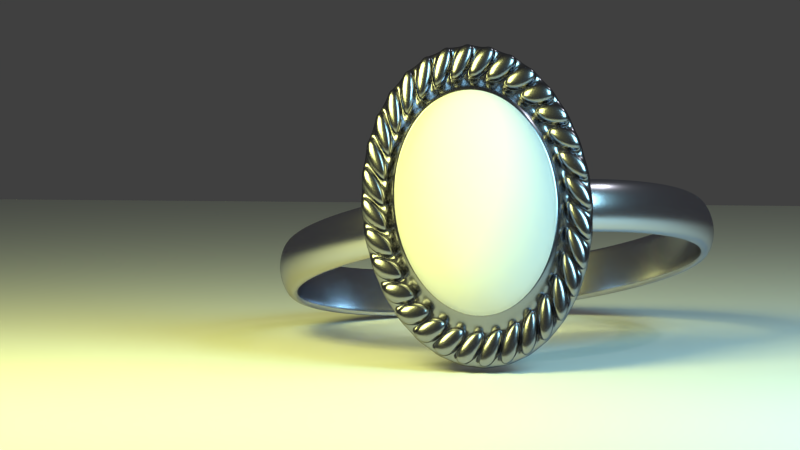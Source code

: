 # Source: ring.blend  (saved by Blender 2.72.0; exported with 4.5.12 LTS)
import bpy
from mathutils import Matrix  # noqa: F401  (used for matrix-valued properties, if any)

bpy.ops.wm.read_factory_settings(use_empty=True)
scene = bpy.context.scene
scene.name = 'Scene'

# ---- collections
col_collection_1 = bpy.data.collections.new('Collection 1'); scene.collection.children.link(col_collection_1)

# ---- materials (node trees are filled in below, after node groups)
mat_right = bpy.data.materials.new('right')
mat_right.alpha_threshold = 0.0
mat_right.roughness = 0.5
mat_left = bpy.data.materials.new('left')
mat_left.alpha_threshold = 0.0
mat_left.roughness = 0.5
mat_floor = bpy.data.materials.new('floor')
mat_floor.alpha_threshold = 0.0
mat_floor.roughness = 0.5
mat_stone = bpy.data.materials.new('stone')
mat_stone.alpha_threshold = 0.0
mat_stone.roughness = 0.5
mat_front = bpy.data.materials.new('front')
mat_front.alpha_threshold = 0.0
mat_front.roughness = 0.5
mat_back = bpy.data.materials.new('back')
mat_back.alpha_threshold = 0.0
mat_back.roughness = 0.5

# ---- material node trees
mat_right.use_nodes = True; mat_right.node_tree.nodes.clear()
_N = mat_right.node_tree.nodes; _L = mat_right.node_tree.links
n0 = _N.new('ShaderNodeOutputMaterial'); n0.name = 'Material Output'; n0.location = (300, 300)
n1 = _N.new('ShaderNodeEmission'); n1.name = 'Emission'; n1.location = (110, 300)
n1.inputs[0].default_value = (0.3498, 0.7324, 0.8, 1.0)
n1.inputs[1].default_value = 15.0
_L.new(n1.outputs[0], n0.inputs[0])
n0.is_active_output = True
mat_left.use_nodes = True; mat_left.node_tree.nodes.clear()
_N = mat_left.node_tree.nodes; _L = mat_left.node_tree.links
n0 = _N.new('ShaderNodeOutputMaterial'); n0.name = 'Material Output'; n0.location = (300, 300)
n1 = _N.new('ShaderNodeEmission'); n1.name = 'Emission'; n1.location = (110, 300)
n1.inputs[0].default_value = (0.7852, 0.8, 0.2197, 1.0)
n1.inputs[1].default_value = 20.0
_L.new(n1.outputs[0], n0.inputs[0])
n0.is_active_output = True
mat_floor.use_nodes = True; mat_floor.node_tree.nodes.clear()
_N = mat_floor.node_tree.nodes; _L = mat_floor.node_tree.links
n0 = _N.new('ShaderNodeOutputMaterial'); n0.name = 'Material Output'; n0.location = (300, 300)
n1 = _N.new('ShaderNodeBsdfDiffuse'); n1.name = 'Diffuse BSDF'; n1.location = (10, 300)
_L.new(n1.outputs[0], n0.inputs[0])
n0.is_active_output = True
mat_stone.use_nodes = True; mat_stone.node_tree.nodes.clear()
_N = mat_stone.node_tree.nodes; _L = mat_stone.node_tree.links
n0 = _N.new('ShaderNodeOutputMaterial'); n0.name = 'Material Output'; n0.location = (300, 300)
n1 = _N.new('ShaderNodeBsdfDiffuse'); n1.name = 'Diffuse BSDF'; n1.location = (10, 300)
_L.new(n1.outputs[0], n0.inputs[0])
n0.is_active_output = True
mat_front.use_nodes = True; mat_front.node_tree.nodes.clear()
_N = mat_front.node_tree.nodes; _L = mat_front.node_tree.links
n0 = _N.new('ShaderNodeOutputMaterial'); n0.name = 'Material Output'; n0.location = (585, 308)
n1 = _N.new('ShaderNodeMixShader'); n1.name = 'Mix Shader'; n1.location = (313, 333)
n2 = _N.new('ShaderNodeBsdfAnisotropic'); n2.name = 'Glossy BSDF.001'; n2.location = (-70, 99)
n2.distribution = 'GGX'
n2.inputs[0].default_value = (0.5457, 0.5457, 0.6376, 1.0)
n2.inputs[1].default_value = 0.2236
n3 = _N.new('ShaderNodeBsdfAnisotropic'); n3.name = 'Glossy BSDF'; n3.location = (-66, 267)
n3.distribution = 'GGX'
n3.inputs[0].default_value = (0.0198, 0.0198, 0.02239, 1.0)
n3.inputs[1].default_value = 0.2236
n4 = _N.new('ShaderNodeNewGeometry'); n4.name = 'Geometry'; n4.location = (-295, 470)
_L.new(n2.outputs[0], n1.inputs[2])
_L.new(n3.outputs[0], n1.inputs[1])
_L.new(n1.outputs[0], n0.inputs[0])
n0.is_active_output = True
mat_back.use_nodes = True; mat_back.node_tree.nodes.clear()
_N = mat_back.node_tree.nodes; _L = mat_back.node_tree.links
n0 = _N.new('ShaderNodeOutputMaterial'); n0.name = 'Material Output'; n0.location = (300, 300)
n1 = _N.new('ShaderNodeBsdfAnisotropic'); n1.name = 'Glossy BSDF'; n1.location = (53, 338)
n1.distribution = 'GGX'
n1.inputs[0].default_value = (0.5457, 0.5457, 0.6376, 1.0)
n1.inputs[1].default_value = 0.2236
_L.new(n1.outputs[0], n0.inputs[0])
n0.is_active_output = True

# ---- world
world_world = bpy.data.worlds.new('World'); scene.world = world_world
world_world.color = (0.05088, 0.05088, 0.05088)
world_world.use_sun_shadow = False
world_world.sun_shadow_jitter_overblur = 0.0
world_world.cycles.sampling_method = 'MANUAL'
world_world.cycles.sample_map_resolution = 256

# ---- cameras
cam_camera = bpy.data.cameras.new('Camera')
cam_camera.clip_end = 100.0
cam_camera.lens = 100.0
cam_camera.sensor_width = 32.0
cam_camera.sensor_height = 18.0
cam_camera.ortho_scale = 7.314
cam_camera.dof.focus_distance = 0.0

# ---- lights
light_lamp = bpy.data.lights.new('Lamp', 'POINT')
light_lamp.transmission_factor = 0.0
light_lamp.cutoff_distance = 30.0
light_lamp.energy = 100.0
light_lamp.shadow_buffer_clip_start = 1.001
light_lamp.shadow_soft_size = 0.1
light_lamp.shadow_maximum_resolution = 0.006
light_lamp.use_absolute_resolution = True
light_lamp.cycles.use_multiple_importance_sampling = False

# ---- meshes
me_plane_002 = bpy.data.meshes.new('Plane.002')
me_plane_002.from_pydata([(-1.0, -1.0, 0.0), (1.0, -1.0, 0.0), (-1.0, 1.0, 0.0), (1.0, 1.0, 0.0)], [], [(0, 1, 3, 2)])
me_plane_002.materials.append(mat_right)
me_plane_002.use_remesh_preserve_volume = False
me_plane_002.use_remesh_preserve_attributes = False
me_plane_002.use_mirror_vertex_groups = False
me_plane_002.update()
me_plane_001 = bpy.data.meshes.new('Plane.001')
me_plane_001.from_pydata([(-1.0, -1.0, 0.0), (1.0, -1.0, 0.0), (-1.0, 1.0, 0.0), (1.0, 1.0, 0.0)], [], [(0, 1, 3, 2)])
me_plane_001.materials.append(mat_left)
me_plane_001.use_remesh_preserve_volume = False
me_plane_001.use_remesh_preserve_attributes = False
me_plane_001.use_mirror_vertex_groups = False
me_plane_001.update()
me_plane = bpy.data.meshes.new('Plane')
me_plane.from_pydata([(-1.0, -1.0, 0.0), (1.0, -1.0, 0.0), (-1.0, 1.0, 0.0), (1.0, 1.0, 0.0)], [], [(0, 1, 3, 2)])
me_plane.materials.append(mat_floor)
me_plane.use_remesh_preserve_volume = False
me_plane.use_remesh_preserve_attributes = False
me_plane.use_mirror_vertex_groups = False
me_plane.update()
me_sphere = bpy.data.meshes.new('Sphere')
me_sphere.from_pydata([(-0.1951, 0.0, 0.9808), (-0.3827, 0.0, 0.9239), (-0.5556, 0.0, 0.8315), (-0.7071, 0.0, 0.7071), (-0.8315, 0.0, 0.5556), (-0.9239, 0.0, 0.3827), (-0.9808, 0.0, 0.1951), (-1.0, 0.0, 7.55e-08), (-0.1913, 0.03806, 0.9808), (-0.3753, 0.07466, 0.9239), (-0.5449, 0.1084, 0.8315), (-0.6935, 0.1379, 0.7071), (-0.8155, 0.1622, 0.5556), (-0.9061, 0.1802, 0.3827), (-0.9619, 0.1913, 0.1951), (-0.9808, 0.1951, 7.55e-08), (-0.1802, 0.07466, 0.9808), (-0.3536, 0.1464, 0.9239), (-0.5133, 0.2126, 0.8315), (-0.6533, 0.2706, 0.7071), (-0.7682, 0.3182, 0.5556), (-0.8536, 0.3536, 0.3827), (-0.9061, 0.3753, 0.1951), (-0.9239, 0.3827, 7.55e-08), (-0.1622, 0.1084, 0.9808), (-0.3182, 0.2126, 0.9239), (-0.4619, 0.3087, 0.8315), (-0.5879, 0.3928, 0.7071), (-0.6913, 0.4619, 0.5556), (-0.7682, 0.5133, 0.3827), (-0.8155, 0.5449, 0.1951), (-0.8315, 0.5556, 7.55e-08), (-0.1379, 0.1379, 0.9808), (-0.2706, 0.2706, 0.9239), (-0.3928, 0.3928, 0.8315), (-0.5, 0.5, 0.7071), (-0.5879, 0.5879, 0.5556), (-0.6533, 0.6533, 0.3827), (-0.6935, 0.6935, 0.1951), (-0.7071, 0.7071, 7.55e-08), (-0.1084, 0.1622, 0.9808), (-0.2126, 0.3182, 0.9239), (-0.3087, 0.4619, 0.8315), (-0.3928, 0.5879, 0.7071), (-0.4619, 0.6913, 0.5556), (-0.5133, 0.7682, 0.3827), (-0.5449, 0.8155, 0.1951), (-0.5556, 0.8315, 7.55e-08), (-0.07466, 0.1802, 0.9808), (-0.1464, 0.3536, 0.9239), (-0.2126, 0.5133, 0.8315), (-0.2706, 0.6533, 0.7071), (-0.3182, 0.7682, 0.5556), (-0.3536, 0.8536, 0.3827), (-0.3753, 0.9061, 0.1951), (-0.3827, 0.9239, 7.55e-08), (-0.03806, 0.1913, 0.9808), (-0.07466, 0.3753, 0.9239), (-0.1084, 0.5449, 0.8315), (-0.1379, 0.6935, 0.7071), (-0.1622, 0.8155, 0.5556), (-0.1802, 0.9061, 0.3827), (-0.1913, 0.9619, 0.1951), (-0.1951, 0.9808, 7.55e-08), (3.266e-07, 0.1951, 0.9808), (3.192e-07, 0.3827, 0.9239), (3.117e-07, 0.5556, 0.8315), (3.192e-07, 0.7071, 0.7071), (3.341e-07, 0.8315, 0.5556), (2.745e-07, 0.9239, 0.3827), (3.937e-07, 0.9808, 0.1951), (3.788e-07, 1.0, 7.55e-08), (0.03806, 0.1913, 0.9808), (0.07466, 0.3753, 0.9239), (0.1084, 0.5449, 0.8315), (0.138, 0.6935, 0.7071), (0.1622, 0.8155, 0.5556), (0.1802, 0.9061, 0.3827), (0.1913, 0.9619, 0.1951), (0.1951, 0.9808, 7.55e-08), (0.07466, 0.1802, 0.9808), (0.1464, 0.3536, 0.9239), (0.2126, 0.5133, 0.8315), (0.2706, 0.6533, 0.7071), (0.3182, 0.7682, 0.5556), (0.3536, 0.8536, 0.3827), (0.3753, 0.9061, 0.1951), (0.3827, 0.9239, 7.55e-08), (0.1084, 0.1622, 0.9808), (0.2126, 0.3182, 0.9239), (0.3087, 0.4619, 0.8315), (0.3928, 0.5879, 0.7071), (0.4619, 0.6913, 0.5556), (0.5133, 0.7682, 0.3827), (0.5449, 0.8155, 0.1951), (0.5556, 0.8315, 7.55e-08), (0.138, 0.1379, 0.9808), (0.2706, 0.2706, 0.9239), (0.3928, 0.3928, 0.8315), (0.5, 0.5, 0.7071), (0.5879, 0.5879, 0.5556), (0.6533, 0.6533, 0.3827), (0.6935, 0.6935, 0.1951), (0.7071, 0.7071, 7.55e-08), (0.1622, 0.1084, 0.9808), (0.3182, 0.2126, 0.9239), (0.4619, 0.3087, 0.8315), (0.5879, 0.3928, 0.7071), (0.6913, 0.4619, 0.5556), (0.7682, 0.5133, 0.3827), (0.8155, 0.5449, 0.1951), (0.8315, 0.5556, 7.55e-08), (0.1802, 0.07466, 0.9808), (0.3536, 0.1464, 0.9239), (0.5133, 0.2126, 0.8315), (0.6533, 0.2706, 0.7071), (0.7682, 0.3182, 0.5556), (0.8536, 0.3536, 0.3827), (0.9061, 0.3753, 0.1951), (0.9239, 0.3827, 7.55e-08), (0.1913, 0.03806, 0.9808), (0.3753, 0.07466, 0.9239), (0.5449, 0.1084, 0.8315), (0.6935, 0.1379, 0.7071), (0.8155, 0.1622, 0.5556), (0.9061, 0.1802, 0.3827), (0.9619, 0.1913, 0.1951), (0.9808, 0.1951, 7.55e-08), (0.1951, -7.212e-09, 0.9808), (0.3827, 4.122e-08, 0.9239), (0.5556, 2.632e-08, 0.8315), (0.7071, -2.584e-08, 0.7071), (0.8315, -8.544e-08, 0.5556), (0.9239, 6.357e-08, 0.3827), (0.9808, -8.544e-08, 0.1951), (1.0, -1.003e-07, 7.55e-08), (0.1913, -0.03806, 0.9808), (0.3753, -0.07466, 0.9239), (0.5449, -0.1084, 0.8315), (0.6935, -0.1379, 0.7071), (0.8155, -0.1622, 0.5556), (0.9061, -0.1802, 0.3827), (0.9619, -0.1913, 0.1951), (0.9808, -0.1951, 7.55e-08), (0.1802, -0.07466, 0.9808), (0.3536, -0.1464, 0.9239), (0.5133, -0.2126, 0.8315), (0.6533, -0.2706, 0.7071), (0.7682, -0.3182, 0.5556), (0.8536, -0.3536, 0.3827), (0.9061, -0.3753, 0.1951), (0.9239, -0.3827, 7.55e-08), (0.1622, -0.1084, 0.9808), (0.3182, -0.2126, 0.9239), (0.4619, -0.3087, 0.8315), (0.5879, -0.3928, 0.7071), (0.6913, -0.4619, 0.5556), (0.7682, -0.5133, 0.3827), (0.8155, -0.5449, 0.1951), (0.8315, -0.5556, 7.55e-08), (0.138, -0.1379, 0.9808), (0.2706, -0.2706, 0.9239), (0.3928, -0.3928, 0.8315), (0.5, -0.5, 0.7071), (0.5879, -0.5879, 0.5556), (0.6533, -0.6533, 0.3827), (0.6935, -0.6935, 0.1951), (0.7071, -0.7071, 7.55e-08), (0.1084, -0.1622, 0.9808), (0.2126, -0.3182, 0.9239), (0.3087, -0.4619, 0.8315), (0.3928, -0.5879, 0.7071), (0.4619, -0.6913, 0.5556), (0.5133, -0.7682, 0.3827), (0.5449, -0.8155, 0.1951), (0.5556, -0.8315, 7.55e-08), (0.07466, -0.1802, 0.9808), (0.1464, -0.3536, 0.9239), (0.2126, -0.5133, 0.8315), (0.2706, -0.6533, 0.7071), (0.3182, -0.7682, 0.5556), (0.3536, -0.8536, 0.3827), (0.3753, -0.9061, 0.1951), (0.3827, -0.9239, 7.55e-08), (0.03806, -0.1913, 0.9808), (0.07466, -0.3753, 0.9239), (0.1084, -0.5449, 0.8315), (0.1379, -0.6935, 0.7071), (0.1622, -0.8155, 0.5556), (0.1802, -0.9061, 0.3827), (0.1913, -0.9619, 0.1951), (0.1951, -0.9808, 7.55e-08), (3.117e-07, -0.1951, 0.9808), (2.819e-07, -0.3827, 0.9239), (2.819e-07, -0.5556, 0.8315), (1.851e-07, -0.7071, 0.7071), (1.404e-07, -0.8315, 0.5556), (3.192e-07, -0.9239, 0.3827), (9.567e-08, -0.9808, 0.1951), (1.404e-07, -1.0, 7.55e-08), (-0.03806, -0.1913, 0.9808), (-0.07466, -0.3753, 0.9239), (-0.1084, -0.5449, 0.8315), (-0.1379, -0.6935, 0.7071), (-0.1622, -0.8155, 0.5556), (-0.1802, -0.9061, 0.3827), (-0.1913, -0.9619, 0.1951), (-0.1951, -0.9808, 7.55e-08), (-0.07466, -0.1802, 0.9808), (-0.1464, -0.3536, 0.9239), (-0.2126, -0.5133, 0.8315), (-0.2706, -0.6533, 0.7071), (-0.3182, -0.7682, 0.5556), (-0.3536, -0.8536, 0.3827), (-0.3753, -0.9061, 0.1951), (-0.3827, -0.9239, 7.55e-08), (-0.1084, -0.1622, 0.9808), (-0.2126, -0.3182, 0.9239), (-0.3087, -0.4619, 0.8315), (-0.3928, -0.5879, 0.7071), (-0.4619, -0.6913, 0.5556), (-0.5133, -0.7682, 0.3827), (-0.5449, -0.8155, 0.1951), (-0.5556, -0.8315, 7.55e-08), (-0.1379, -0.1379, 0.9808), (-0.2706, -0.2706, 0.9239), (-0.3928, -0.3928, 0.8315), (-0.5, -0.5, 0.7071), (-0.5879, -0.5879, 0.5556), (-0.6533, -0.6533, 0.3827), (-0.6935, -0.6935, 0.1951), (-0.7071, -0.7071, 7.55e-08), (-0.1622, -0.1084, 0.9808), (-0.3182, -0.2126, 0.9239), (-0.4619, -0.3087, 0.8315), (-0.5879, -0.3928, 0.7071), (-0.6913, -0.4619, 0.5556), (-0.7682, -0.5133, 0.3827), (-0.8155, -0.5449, 0.1951), (-0.8315, -0.5556, 7.55e-08), (2.48e-08, -1.247e-07, 1.0), (-0.1802, -0.07466, 0.9808), (-0.3536, -0.1464, 0.9239), (-0.5133, -0.2126, 0.8315), (-0.6533, -0.2706, 0.7071), (-0.7682, -0.3182, 0.5556), (-0.8536, -0.3536, 0.3827), (-0.9061, -0.3753, 0.1951), (-0.9239, -0.3827, 7.55e-08), (-0.1913, -0.03806, 0.9808), (-0.3753, -0.07466, 0.9239), (-0.5449, -0.1084, 0.8315), (-0.6935, -0.1379, 0.7071), (-0.8155, -0.1622, 0.5556), (-0.9061, -0.1802, 0.3827), (-0.9619, -0.1913, 0.1951), (-0.9808, -0.1951, 7.55e-08), (0.0, 1.0, 0.1073), (-0.1951, 0.9808, 0.1073), (-0.3827, 0.9239, 0.1073), (-0.5556, 0.8315, 0.1073), (-0.7071, 0.7071, 0.1073), (-0.8315, 0.5556, 0.1073), (-0.9239, 0.3827, 0.1073), (-0.9808, 0.1951, 0.1073), (-1.0, 7.55e-08, 0.1073), (-0.9808, -0.1951, 0.1073), (-0.9239, -0.3827, 0.1073), (-0.8315, -0.5556, 0.1073), (-0.7071, -0.7071, 0.1073), (-0.5556, -0.8315, 0.1073), (-0.3827, -0.9239, 0.1073), (-0.1951, -0.9808, 0.1073), (3.258e-07, -1.0, 0.1073), (0.1951, -0.9808, 0.1073), (0.3827, -0.9239, 0.1073), (0.5556, -0.8315, 0.1073), (0.7071, -0.7071, 0.1073), (0.8315, -0.5556, 0.1073), (0.9239, -0.3827, 0.1073), (0.9808, -0.1951, 0.1073), (1.0, 9.656e-07, 0.1073), (0.9808, 0.1951, 0.1073), (0.9239, 0.3827, 0.1073), (0.8315, 0.5556, 0.1073), (0.7071, 0.7071, 0.1073), (0.5556, 0.8315, 0.1073), (0.3827, 0.9239, 0.1073), (0.1951, 0.9808, 0.1073), (1.187e-08, 1.1, -0.09266), (-0.2146, 1.079, -0.09266), (-0.421, 1.016, -0.09266), (-0.6111, 0.9146, -0.09266), (-0.7778, 0.7778, -0.09266), (-0.9146, 0.6111, -0.09266), (-1.016, 0.421, -0.09266), (-1.079, 0.2146, -0.09266), (-1.1, 6.285e-08, -0.09266), (-1.079, -0.2146, -0.09266), (-1.016, -0.421, -0.09266), (-0.9146, -0.6111, -0.09266), (-0.7778, -0.7778, -0.09266), (-0.6111, -0.9146, -0.09266), (-0.421, -1.016, -0.09266), (-0.2146, -1.079, -0.09266), (3.703e-07, -1.1, -0.09266), (0.2146, -1.079, -0.09266), (0.421, -1.016, -0.09266), (0.6111, -0.9146, -0.09266), (0.7778, -0.7778, -0.09266), (0.9146, -0.6111, -0.09266), (1.016, -0.421, -0.09266), (1.079, -0.2146, -0.09266), (1.1, 1.042e-06, -0.09266), (1.079, 0.2146, -0.09266), (1.016, 0.421, -0.09266), (0.9146, 0.6111, -0.09266), (0.7778, 0.7778, -0.09266), (0.6111, 0.9146, -0.09266), (0.421, 1.016, -0.09266), (0.2146, 1.079, -0.09266), (-5.937e-09, 0.95, 0.06734), (-0.1853, 0.9317, 0.06734), (-0.3635, 0.8777, 0.06734), (-0.5278, 0.7899, 0.06734), (-0.6718, 0.6718, 0.06734), (-0.7899, 0.5278, 0.06734), (-0.8777, 0.3635, 0.06734), (-0.9317, 0.1853, 0.06734), (-0.95, 8.741e-08, 0.06734), (-0.9317, -0.1853, 0.06734), (-0.8777, -0.3635, 0.06734), (-0.7899, -0.5278, 0.06734), (-0.6718, -0.6718, 0.06734), (-0.5278, -0.7899, 0.06734), (-0.3635, -0.8777, 0.06734), (-0.1853, -0.9317, 0.06734), (3.036e-07, -0.95, 0.06734), (0.1853, -0.9317, 0.06734), (0.3635, -0.8777, 0.06734), (0.5278, -0.7899, 0.06734), (0.6718, -0.6718, 0.06734), (0.7899, -0.5278, 0.06734), (0.8777, -0.3635, 0.06734), (0.9317, -0.1853, 0.06734), (0.95, 9.33e-07, 0.06734), (0.9317, 0.1853, 0.06734), (0.8777, 0.3636, 0.06734), (0.7899, 0.5278, 0.06734), (0.6718, 0.6718, 0.06734), (0.5278, 0.7899, 0.06734), (0.3635, 0.8777, 0.06734), (0.1853, 0.9317, 0.06734), (0.2483, 1.408, -0.09266), (-0.0312, 1.43, -0.09266), (-0.3095, 1.396, -0.09266), (-0.5759, 1.309, -0.09266), (-0.8202, 1.171, -0.09266), (-1.033, 0.9889, -0.09266), (-1.206, 0.7683, -0.09266), (-1.333, 0.5183, -0.09266), (-1.408, 0.2483, -0.09266), (-1.43, -0.0312, -0.09266), (-1.396, -0.3095, -0.09266), (-1.309, -0.5759, -0.09266), (-1.171, -0.8202, -0.09266), (-0.9889, -1.033, -0.09266), (-0.7683, -1.206, -0.09266), (-0.5183, -1.333, -0.09266), (-0.2483, -1.408, -0.09266), (0.0312, -1.43, -0.09266), (0.3095, -1.396, -0.09266), (0.5759, -1.309, -0.09266), (0.8202, -1.171, -0.09266), (1.033, -0.9889, -0.09266), (1.206, -0.7683, -0.09266), (1.333, -0.5183, -0.09266), (1.408, -0.2483, -0.09266), (1.43, 0.0312, -0.09266), (1.396, 0.3095, -0.09266), (1.309, 0.5759, -0.09266), (1.171, 0.8202, -0.09266), (0.9889, 1.033, -0.09266), (0.7683, 1.206, -0.09266), (0.5183, 1.333, -0.09266), (0.2483, 1.408, -0.4927), (-0.0312, 1.43, -0.4927), (-0.3095, 1.396, -0.4927), (-0.5759, 1.309, -0.4927), (-0.8202, 1.171, -0.4927), (-1.033, 0.9889, -0.4927), (-1.206, 0.7683, -0.4927), (-1.333, 0.5183, -0.4927), (-1.408, 0.2483, -0.4927), (-1.43, -0.0312, -0.4927), (-1.396, -0.3095, -0.4927), (-1.309, -0.5759, -0.4927), (-1.171, -0.8202, -0.4927), (-0.9889, -1.033, -0.4927), (-0.7683, -1.206, -0.4927), (-0.5183, -1.333, -0.4927), (-0.2483, -1.408, -0.4927), (0.0312, -1.43, -0.4927), (0.3095, -1.396, -0.4927), (0.5759, -1.309, -0.4927), (0.8202, -1.171, -0.4927), (1.033, -0.9889, -0.4927), (1.206, -0.7683, -0.4927), (1.333, -0.5183, -0.4927), (1.408, -0.2483, -0.4927), (1.43, 0.0312, -0.4927), (1.396, 0.3095, -0.4927), (1.309, 0.5759, -0.4927), (1.171, 0.8202, -0.4927), (0.9889, 1.033, -0.4927), (0.7683, 1.206, -0.4927), (0.5183, 1.333, -0.4927), (0.421, 1.016, -0.09266), (0.2146, 1.079, -0.09266), (0.5183, 1.333, -0.09266), (0.7683, 1.206, -0.09266), (0.6111, -0.9146, -0.09266), (0.7778, -0.7778, -0.09266), (0.8202, -1.171, -0.09266), (0.5759, -1.309, -0.09266), (-1.1, 6.285e-08, -0.09266), (-1.079, -0.2146, -0.09266), (-1.43, -0.0312, -0.09266), (-1.408, 0.2483, -0.09266), (0.7778, 0.7778, -0.09266), (0.6111, 0.9146, -0.09266), (0.9889, 1.033, -0.09266), (1.171, 0.8202, -0.09266), (0.2146, -1.079, -0.09266), (0.421, -1.016, -0.09266), (0.3095, -1.396, -0.09266), (0.0312, -1.43, -0.09266), (-1.016, 0.421, -0.09266), (-1.079, 0.2146, -0.09266), (-1.333, 0.5183, -0.09266), (-1.206, 0.7683, -0.09266), (1.016, 0.421, -0.09266), (0.9146, 0.6111, -0.09266), (1.309, 0.5759, -0.09266), (1.396, 0.3095, -0.09266), (-0.7778, 0.7778, -0.09266), (-0.9146, 0.6111, -0.09266), (-1.033, 0.9889, -0.09266), (-0.8202, 1.171, -0.09266), (-0.2146, -1.079, -0.09266), (3.703e-07, -1.1, -0.09266), (-0.2483, -1.408, -0.09266), (-0.5183, -1.333, -0.09266), (1.1, 1.042e-06, -0.09266), (1.079, 0.2146, -0.09266), (1.43, 0.0312, -0.09266), (1.408, -0.2483, -0.09266), (-0.421, 1.016, -0.09266), (-0.6111, 0.9146, -0.09266), (-0.5759, 1.309, -0.09266), (-0.3095, 1.396, -0.09266), (-0.6111, -0.9146, -0.09266), (-0.421, -1.016, -0.09266), (-0.7683, -1.206, -0.09266), (-0.9889, -1.033, -0.09266), (1.016, -0.421, -0.09266), (1.079, -0.2146, -0.09266), (1.333, -0.5183, -0.09266), (1.206, -0.7683, -0.09266), (1.187e-08, 1.1, -0.09266), (-0.2146, 1.079, -0.09266), (-0.0312, 1.43, -0.09266), (0.2483, 1.408, -0.09266), (-0.9146, -0.6111, -0.09266), (-0.7778, -0.7778, -0.09266), (-1.171, -0.8202, -0.09266), (-1.309, -0.5759, -0.09266), (0.2146, 1.079, -0.09266), (1.187e-08, 1.1, -0.09266), (0.2483, 1.408, -0.09266), (0.5183, 1.333, -0.09266), (0.7778, -0.7778, -0.09266), (0.9146, -0.6111, -0.09266), (1.033, -0.9889, -0.09266), (0.8202, -1.171, -0.09266), (-1.079, -0.2146, -0.09266), (-1.016, -0.421, -0.09266), (-1.396, -0.3095, -0.09266), (-1.43, -0.0312, -0.09266), (0.6111, 0.9146, -0.09266), (0.421, 1.016, -0.09266), (0.7683, 1.206, -0.09266), (0.9889, 1.033, -0.09266), (0.421, -1.016, -0.09266), (0.6111, -0.9146, -0.09266), (0.5759, -1.309, -0.09266), (0.3095, -1.396, -0.09266), (-1.079, 0.2146, -0.09266), (-1.1, 6.285e-08, -0.09266), (-1.408, 0.2483, -0.09266), (-1.333, 0.5183, -0.09266), (0.9146, 0.6111, -0.09266), (0.7778, 0.7778, -0.09266), (1.171, 0.8202, -0.09266), (1.309, 0.5759, -0.09266), (3.703e-07, -1.1, -0.09266), (0.2146, -1.079, -0.09266), (0.0312, -1.43, -0.09266), (-0.2483, -1.408, -0.09266), (-0.9146, 0.6111, -0.09266), (-1.016, 0.421, -0.09266), (-1.206, 0.7683, -0.09266), (-1.033, 0.9889, -0.09266), (1.079, 0.2146, -0.09266), (1.016, 0.421, -0.09266), (1.396, 0.3095, -0.09266), (1.43, 0.0312, -0.09266), (-0.6111, 0.9146, -0.09266), (-0.7778, 0.7778, -0.09266), (-0.8202, 1.171, -0.09266), (-0.5759, 1.309, -0.09266), (-0.421, -1.016, -0.09266), (-0.2146, -1.079, -0.09266), (-0.5183, -1.333, -0.09266), (-0.7683, -1.206, -0.09266), (1.079, -0.2146, -0.09266), (1.1, 1.042e-06, -0.09266), (1.408, -0.2483, -0.09266), (1.333, -0.5183, -0.09266), (-0.2146, 1.079, -0.09266), (-0.421, 1.016, -0.09266), (-0.3095, 1.396, -0.09266), (-0.0312, 1.43, -0.09266), (-0.7778, -0.7778, -0.09266), (-0.6111, -0.9146, -0.09266), (-0.9889, -1.033, -0.09266), (-1.171, -0.8202, -0.09266), (0.9146, -0.6111, -0.09266), (1.016, -0.421, -0.09266), (1.206, -0.7683, -0.09266), (1.033, -0.9889, -0.09266), (-1.016, -0.421, -0.09266), (-0.9146, -0.6111, -0.09266), (-1.309, -0.5759, -0.09266), (-1.396, -0.3095, -0.09266), (0.421, 1.016, 0.06734), (0.2146, 1.079, 0.06734), (0.5183, 1.333, 0.06734), (0.7683, 1.206, 0.06734), (0.6111, -0.9146, 0.06734), (0.7778, -0.7778, 0.06734), (0.8202, -1.171, 0.06734), (0.5759, -1.309, 0.06734), (-1.1, 6.285e-08, 0.06734), (-1.079, -0.2146, 0.06734), (-1.43, -0.0312, 0.06734), (-1.408, 0.2483, 0.06734), (0.7778, 0.7778, 0.06734), (0.6111, 0.9146, 0.06734), (0.9889, 1.033, 0.06734), (1.171, 0.8202, 0.06734), (0.2146, -1.079, 0.06734), (0.421, -1.016, 0.06734), (0.3095, -1.396, 0.06734), (0.0312, -1.43, 0.06734), (-1.016, 0.421, 0.06734), (-1.079, 0.2146, 0.06734), (-1.333, 0.5183, 0.06734), (-1.206, 0.7683, 0.06734), (1.016, 0.421, 0.06734), (0.9146, 0.6111, 0.06734), (1.309, 0.5759, 0.06734), (1.396, 0.3095, 0.06734), (-0.7778, 0.7778, 0.06734), (-0.9146, 0.6111, 0.06734), (-1.033, 0.9889, 0.06734), (-0.8202, 1.171, 0.06734), (-0.2146, -1.079, 0.06734), (3.712e-07, -1.1, 0.06734), (-0.2483, -1.408, 0.06734), (-0.5183, -1.333, 0.06734), (1.1, 1.042e-06, 0.06734), (1.079, 0.2146, 0.06734), (1.43, 0.0312, 0.06734), (1.408, -0.2483, 0.06734), (-0.421, 1.016, 0.06734), (-0.6111, 0.9146, 0.06734), (-0.5759, 1.309, 0.06734), (-0.3095, 1.396, 0.06734), (-0.6111, -0.9146, 0.06734), (-0.421, -1.016, 0.06734), (-0.7683, -1.206, 0.06734), (-0.9889, -1.033, 0.06734), (1.016, -0.421, 0.06734), (1.079, -0.2146, 0.06734), (1.333, -0.5183, 0.06734), (1.206, -0.7683, 0.06734), (1.188e-08, 1.1, 0.06734), (-0.2146, 1.079, 0.06734), (-0.0312, 1.43, 0.06734), (0.2483, 1.408, 0.06734), (-0.9146, -0.6111, 0.06734), (-0.7778, -0.7778, 0.06734), (-1.171, -0.8202, 0.06734), (-1.309, -0.5759, 0.06734), (0.2146, 1.079, 0.06734), (1.343e-08, 1.1, 0.06734), (0.2483, 1.408, 0.06734), (0.5183, 1.333, 0.06734), (0.7778, -0.7778, 0.06734), (0.9146, -0.6111, 0.06734), (1.033, -0.9889, 0.06734), (0.8202, -1.171, 0.06734), (-1.079, -0.2146, 0.06734), (-1.016, -0.421, 0.06734), (-1.396, -0.3095, 0.06734), (-1.43, -0.0312, 0.06734), (0.6111, 0.9146, 0.06734), (0.421, 1.016, 0.06734), (0.7683, 1.206, 0.06734), (0.9889, 1.033, 0.06734), (0.421, -1.016, 0.06734), (0.6111, -0.9146, 0.06734), (0.5759, -1.309, 0.06734), (0.3095, -1.396, 0.06734), (-1.079, 0.2146, 0.06734), (-1.1, 6.335e-08, 0.06734), (-1.408, 0.2483, 0.06734), (-1.333, 0.5183, 0.06734), (0.9146, 0.6111, 0.06734), (0.7778, 0.7778, 0.06734), (1.171, 0.8202, 0.06734), (1.309, 0.5759, 0.06734), (3.703e-07, -1.1, 0.06734), (0.2146, -1.079, 0.06734), (0.0312, -1.43, 0.06734), (-0.2483, -1.408, 0.06734), (-0.9146, 0.6111, 0.06734), (-1.016, 0.421, 0.06734), (-1.206, 0.7683, 0.06734), (-1.033, 0.9889, 0.06734), (1.079, 0.2146, 0.06734), (1.016, 0.421, 0.06734), (1.396, 0.3095, 0.06734), (1.43, 0.0312, 0.06734), (-0.6111, 0.9146, 0.06734), (-0.7778, 0.7778, 0.06734), (-0.8202, 1.171, 0.06734), (-0.5759, 1.309, 0.06734), (-0.421, -1.016, 0.06734), (-0.2146, -1.079, 0.06734), (-0.5183, -1.333, 0.06734), (-0.7683, -1.206, 0.06734), (1.079, -0.2146, 0.06734), (1.1, 1.042e-06, 0.06734), (1.408, -0.2483, 0.06734), (1.333, -0.5183, 0.06734), (-0.2146, 1.079, 0.06734), (-0.421, 1.016, 0.06734), (-0.3095, 1.396, 0.06734), (-0.0312, 1.43, 0.06734), (-0.7778, -0.7778, 0.06734), (-0.6111, -0.9146, 0.06734), (-0.9889, -1.033, 0.06734), (-1.171, -0.8202, 0.06734), (0.9146, -0.6111, 0.06734), (1.016, -0.421, 0.06734), (1.206, -0.7683, 0.06734), (1.033, -0.9889, 0.06734), (-1.016, -0.421, 0.06734), (-0.9146, -0.6111, 0.06734), (-1.309, -0.5759, 0.06734), (-1.396, -0.3095, 0.06734), (0.0, -0.2597, -8.508), (-0.5574, -0.2597, -8.431), (-1.093, -0.2597, -8.204), (-1.587, -0.2597, -7.834), (-2.02, -0.2597, -7.336), (-2.376, -0.2597, -6.73), (-2.64, -0.2597, -6.039), (-2.802, -0.2597, -5.288), (-2.857, -0.2597, -4.508), (-2.802, -0.2597, -3.728), (-2.64, -0.2597, -2.977), (-2.376, -0.2597, -2.286), (-2.02, -0.2597, -1.68), (-1.587, -0.2597, -1.182), (-1.093, -0.2597, -0.8125), (-0.5574, -0.2597, -0.5849), (9.31e-07, -0.2597, -0.5081), (0.5574, -0.2597, -0.5849), (1.093, -0.2597, -0.8125), (1.587, -0.2597, -1.182), (2.02, -0.2597, -1.68), (2.376, -0.2597, -2.286), (2.64, -0.2597, -2.977), (2.802, -0.2597, -3.728), (2.857, -0.2597, -4.508), (2.802, -0.2597, -5.288), (2.64, -0.2597, -6.039), (2.376, -0.2597, -6.73), (2.02, -0.2597, -7.336), (1.587, -0.2597, -7.834), (1.093, -0.2597, -8.204), (0.5574, -0.2597, -8.431), (-1.696e-08, -0.2597, -8.308), (-0.5295, -0.2597, -8.235), (-1.039, -0.2597, -8.019), (-1.508, -0.2597, -7.668), (-1.919, -0.2597, -7.195), (-2.257, -0.2597, -6.619), (-2.508, -0.2597, -5.962), (-2.662, -0.2597, -5.249), (-2.714, -0.2597, -4.508), (-2.662, -0.2597, -3.767), (-2.508, -0.2597, -3.054), (-2.257, -0.2597, -2.397), (-1.919, -0.2597, -1.821), (-1.508, -0.2597, -1.348), (-1.039, -0.2597, -0.9973), (-0.5295, -0.2597, -0.7811), (8.675e-07, -0.2597, -0.7081), (0.5295, -0.2597, -0.7811), (1.039, -0.2597, -0.9973), (1.508, -0.2597, -1.348), (1.919, -0.2597, -1.821), (2.257, -0.2597, -2.397), (2.508, -0.2597, -3.054), (2.662, -0.2597, -3.767), (2.714, -0.2597, -4.508), (2.662, -0.2597, -5.249), (2.508, -0.2597, -5.962), (2.257, -0.2597, -6.619), (1.919, -0.2597, -7.195), (1.508, -0.2597, -7.668), (1.039, -0.2597, -8.019), (0.5295, -0.2597, -8.235), (0.0, 0.2203, -8.508), (-0.5574, 0.2203, -8.431), (-1.093, 0.2203, -8.204), (-1.587, 0.2203, -7.834), (-2.02, 0.2203, -7.336), (-2.376, 0.2203, -6.73), (-2.64, 0.2203, -6.039), (-2.802, 0.2203, -5.288), (-2.857, 0.2203, -4.508), (-2.802, 0.2203, -3.728), (-2.64, 0.2203, -2.977), (-2.376, 0.2203, -2.286), (-2.02, 0.2203, -1.68), (-1.587, 0.2203, -1.182), (-1.093, 0.2203, -0.8125), (-0.5574, 0.2203, -0.5849), (9.31e-07, 0.2203, -0.5081), (0.5574, 0.2203, -0.5849), (1.093, 0.2203, -0.8125), (1.587, 0.2203, -1.182), (2.02, 0.2203, -1.68), (2.376, 0.2203, -2.286), (2.64, 0.2203, -2.977), (2.802, 0.2203, -3.728), (2.857, 0.2203, -4.508), (2.802, 0.2203, -5.288), (2.64, 0.2203, -6.039), (2.376, 0.2203, -6.73), (2.02, 0.2203, -7.336), (1.587, 0.2203, -7.834), (1.093, 0.2203, -8.204), (0.5574, 0.2203, -8.431), (-1.696e-08, 0.2203, -8.308), (-0.5295, 0.2203, -8.235), (-1.039, 0.2203, -8.019), (-1.508, 0.2203, -7.668), (-1.919, 0.2203, -7.195), (-2.257, 0.2203, -6.619), (-2.508, 0.2203, -5.962), (-2.662, 0.2203, -5.249), (-2.714, 0.2203, -4.508), (-2.662, 0.2203, -3.767), (-2.508, 0.2203, -3.054), (-2.257, 0.2203, -2.397), (-1.919, 0.2203, -1.821), (-1.508, 0.2203, -1.348), (-1.039, 0.2203, -0.9973), (-0.5295, 0.2203, -0.7811), (8.675e-07, 0.2203, -0.7081), (0.5295, 0.2203, -0.7811), (1.039, 0.2203, -0.9973), (1.508, 0.2203, -1.348), (1.919, 0.2203, -1.821), (2.257, 0.2203, -2.397), (2.508, 0.2203, -3.054), (2.662, 0.2203, -3.767), (2.714, 0.2203, -4.508), (2.662, 0.2203, -5.249), (2.508, 0.2203, -5.962), (2.257, 0.2203, -6.619), (1.919, 0.2203, -7.195), (1.508, 0.2203, -7.668), (1.039, 0.2203, -8.019), (0.5295, 0.2203, -8.235), (1.508, 0.1514, -1.348), (1.039, 0.1514, -0.9973), (-1.919, 0.1514, -1.821), (-2.257, 0.1514, -2.397), (2.257, 0.1514, -6.619), (2.508, 0.1514, -5.962), (-2.257, 0.1514, -6.619), (-1.919, 0.1514, -7.195), (1.919, 0.1514, -1.821), (-1.508, 0.1514, -1.348), (1.919, 0.1514, -7.195), (-2.508, 0.1514, -5.962), (2.257, 0.1514, -2.397), (-1.039, 0.1514, -0.9973), (1.508, 0.1514, -7.668), (-2.662, 0.1514, -5.249), (2.508, 0.1514, -3.054), (-0.5295, 0.1514, -0.7811), (1.039, 0.1514, -8.019), (-2.714, 0.1514, -4.508), (2.662, 0.1514, -3.767), (-0.5295, 0.1514, -8.235), (-1.696e-08, 0.1514, -8.308), (8.675e-07, 0.1514, -0.7081), (0.5295, 0.1514, -8.235), (-2.662, 0.1514, -3.767), (2.714, 0.1514, -4.508), (-1.039, 0.1514, -8.019), (0.5295, 0.1514, -0.7811), (-2.508, 0.1514, -3.054), (2.662, 0.1514, -5.249), (-1.508, 0.1514, -7.668), (1.508, -0.1979, -1.348), (-1.919, -0.1979, -1.821), (2.257, -0.1979, -6.619), (-2.257, -0.1979, -6.619), (1.919, -0.1979, -1.821), (-1.508, -0.1979, -1.348), (1.919, -0.1979, -7.195), (-2.508, -0.1979, -5.962), (2.257, -0.1979, -2.397), (-1.039, -0.1979, -0.9973), (1.508, -0.1979, -7.668), (-2.662, -0.1979, -5.249), (2.508, -0.1979, -3.054), (-0.5295, -0.1979, -0.7811), (1.039, -0.1979, -8.019), (-2.714, -0.1979, -4.508), (2.662, -0.1979, -3.767), (-0.5295, -0.1979, -8.235), (8.675e-07, -0.1979, -0.7081), (0.5295, -0.1979, -8.235), (-2.662, -0.1979, -3.767), (2.714, -0.1979, -4.508), (-1.039, -0.1979, -8.019), (0.5295, -0.1979, -0.7811), (-2.508, -0.1979, -3.054), (2.662, -0.1979, -5.249), (-1.508, -0.1979, -7.668), (1.039, -0.1979, -0.9973), (-2.257, -0.1979, -2.397), (2.508, -0.1979, -5.962), (-1.919, -0.1979, -7.195), (-1.696e-08, -0.1979, -8.308), (-1.651, -0.01972, -1.049), (-1.137, -0.01972, -0.6641), (2.101, -0.01972, -7.45), (1.651, -0.01972, -7.967), (-2.746, -0.01972, -6.1), (-2.915, -0.01972, -5.32), (2.471, -0.01972, -2.197), (2.746, -0.01972, -2.916), (-0.5798, -0.01972, -0.4274), (1.137, -0.01972, -8.352), (-2.972, -0.01972, -4.508), (2.915, -0.01972, -3.696), (1.026e-08, -0.01972, -8.669), (-0.5798, -0.01972, -8.589), (9.786e-07, -0.01972, -0.3474), (0.5798, -0.01972, -8.589), (-2.915, -0.01972, -3.696), (2.972, -0.01972, -4.508), (-1.137, -0.01972, -8.352), (0.5798, -0.01972, -0.4274), (-2.746, -0.01972, -2.916), (2.915, -0.01972, -5.32), (-1.651, -0.01972, -7.967), (1.137, -0.01972, -0.6641), (-2.471, -0.01972, -2.197), (2.746, -0.01972, -6.1), (-2.101, -0.01972, -7.45), (1.651, -0.01972, -1.049), (-2.101, -0.01972, -1.566), (2.471, -0.01972, -6.82), (-2.471, -0.01972, -6.82), (2.101, -0.01972, -1.566)], [], [(4, 3, 11, 12), (2, 1, 9, 10), (7, 6, 14, 15), (5, 4, 12, 13), (3, 2, 10, 11), (1, 0, 8, 9), (6, 5, 13, 14), (14, 13, 21, 22), (12, 11, 19, 20), (10, 9, 17, 18), (15, 14, 22, 23), (13, 12, 20, 21), (11, 10, 18, 19), (9, 8, 16, 17), (22, 21, 29, 30), (20, 19, 27, 28), (18, 17, 25, 26), (23, 22, 30, 31), (21, 20, 28, 29), (19, 18, 26, 27), (17, 16, 24, 25), (30, 29, 37, 38), (28, 27, 35, 36), (26, 25, 33, 34), (31, 30, 38, 39), (29, 28, 36, 37), (27, 26, 34, 35), (25, 24, 32, 33), (38, 37, 45, 46), (36, 35, 43, 44), (34, 33, 41, 42), (39, 38, 46, 47), (37, 36, 44, 45), (35, 34, 42, 43), (33, 32, 40, 41), (46, 45, 53, 54), (44, 43, 51, 52), (42, 41, 49, 50), (47, 46, 54, 55), (45, 44, 52, 53), (43, 42, 50, 51), (41, 40, 48, 49), (54, 53, 61, 62), (52, 51, 59, 60), (50, 49, 57, 58), (55, 54, 62, 63), (53, 52, 60, 61), (51, 50, 58, 59), (49, 48, 56, 57), (62, 61, 69, 70), (60, 59, 67, 68), (58, 57, 65, 66), (63, 62, 70, 71), (61, 60, 68, 69), (59, 58, 66, 67), (57, 56, 64, 65), (70, 69, 77, 78), (68, 67, 75, 76), (66, 65, 73, 74), (71, 70, 78, 79), (69, 68, 76, 77), (67, 66, 74, 75), (65, 64, 72, 73), (78, 77, 85, 86), (76, 75, 83, 84), (74, 73, 81, 82), (79, 78, 86, 87), (77, 76, 84, 85), (75, 74, 82, 83), (73, 72, 80, 81), (86, 85, 93, 94), (84, 83, 91, 92), (82, 81, 89, 90), (87, 86, 94, 95), (85, 84, 92, 93), (83, 82, 90, 91), (81, 80, 88, 89), (94, 93, 101, 102), (92, 91, 99, 100), (90, 89, 97, 98), (95, 94, 102, 103), (93, 92, 100, 101), (91, 90, 98, 99), (89, 88, 96, 97), (102, 101, 109, 110), (100, 99, 107, 108), (98, 97, 105, 106), (103, 102, 110, 111), (101, 100, 108, 109), (99, 98, 106, 107), (97, 96, 104, 105), (110, 109, 117, 118), (108, 107, 115, 116), (106, 105, 113, 114), (111, 110, 118, 119), (109, 108, 116, 117), (107, 106, 114, 115), (105, 104, 112, 113), (118, 117, 125, 126), (116, 115, 123, 124), (114, 113, 121, 122), (119, 118, 126, 127), (117, 116, 124, 125), (115, 114, 122, 123), (113, 112, 120, 121), (126, 125, 133, 134), (124, 123, 131, 132), (122, 121, 129, 130), (127, 126, 134, 135), (125, 124, 132, 133), (123, 122, 130, 131), (121, 120, 128, 129), (134, 133, 141, 142), (132, 131, 139, 140), (130, 129, 137, 138), (135, 134, 142, 143), (133, 132, 140, 141), (131, 130, 138, 139), (129, 128, 136, 137), (142, 141, 149, 150), (140, 139, 147, 148), (138, 137, 145, 146), (143, 142, 150, 151), (141, 140, 148, 149), (139, 138, 146, 147), (137, 136, 144, 145), (150, 149, 157, 158), (148, 147, 155, 156), (146, 145, 153, 154), (151, 150, 158, 159), (149, 148, 156, 157), (147, 146, 154, 155), (145, 144, 152, 153), (158, 157, 165, 166), (156, 155, 163, 164), (154, 153, 161, 162), (159, 158, 166, 167), (157, 156, 164, 165), (155, 154, 162, 163), (153, 152, 160, 161), (166, 165, 173, 174), (164, 163, 171, 172), (162, 161, 169, 170), (167, 166, 174, 175), (165, 164, 172, 173), (163, 162, 170, 171), (161, 160, 168, 169), (174, 173, 181, 182), (172, 171, 179, 180), (170, 169, 177, 178), (175, 174, 182, 183), (173, 172, 180, 181), (171, 170, 178, 179), (169, 168, 176, 177), (182, 181, 189, 190), (180, 179, 187, 188), (178, 177, 185, 186), (183, 182, 190, 191), (181, 180, 188, 189), (179, 178, 186, 187), (177, 176, 184, 185), (190, 189, 197, 198), (188, 187, 195, 196), (186, 185, 193, 194), (191, 190, 198, 199), (189, 188, 196, 197), (187, 186, 194, 195), (185, 184, 192, 193), (198, 197, 205, 206), (196, 195, 203, 204), (194, 193, 201, 202), (199, 198, 206, 207), (197, 196, 204, 205), (195, 194, 202, 203), (193, 192, 200, 201), (206, 205, 213, 214), (204, 203, 211, 212), (202, 201, 209, 210), (207, 206, 214, 215), (205, 204, 212, 213), (203, 202, 210, 211), (201, 200, 208, 209), (214, 213, 221, 222), (212, 211, 219, 220), (210, 209, 217, 218), (215, 214, 222, 223), (213, 212, 220, 221), (211, 210, 218, 219), (209, 208, 216, 217), (222, 221, 229, 230), (220, 219, 227, 228), (218, 217, 225, 226), (223, 222, 230, 231), (221, 220, 228, 229), (219, 218, 226, 227), (217, 216, 224, 225), (230, 229, 237, 238), (228, 227, 235, 236), (226, 225, 233, 234), (231, 230, 238, 239), (229, 228, 236, 237), (227, 226, 234, 235), (225, 224, 232, 233), (238, 237, 246, 247), (236, 235, 244, 245), (234, 233, 242, 243), (239, 238, 247, 248), (237, 236, 245, 246), (235, 234, 243, 244), (233, 232, 241, 242), (247, 246, 254, 255), (245, 244, 252, 253), (243, 242, 250, 251), (248, 247, 255, 256), (246, 245, 253, 254), (244, 243, 251, 252), (242, 241, 249, 250), (0, 240, 8), (8, 240, 16), (16, 240, 24), (24, 240, 32), (32, 240, 40), (40, 240, 48), (48, 240, 56), (56, 240, 64), (64, 240, 72), (72, 240, 80), (80, 240, 88), (88, 240, 96), (96, 240, 104), (104, 240, 112), (112, 240, 120), (120, 240, 128), (128, 240, 136), (136, 240, 144), (144, 240, 152), (152, 240, 160), (160, 240, 168), (168, 240, 176), (176, 240, 184), (184, 240, 192), (192, 240, 200), (200, 240, 208), (208, 240, 216), (216, 240, 224), (224, 240, 232), (232, 240, 241), (241, 240, 249), (255, 254, 5, 6), (253, 252, 3, 4), (251, 250, 1, 2), (249, 240, 0), (256, 255, 6, 7), (254, 253, 4, 5), (252, 251, 2, 3), (250, 249, 0, 1), (286, 287, 319, 318), (275, 276, 308, 307), (264, 265, 297, 296), (284, 285, 317, 316), (273, 274, 306, 305), (262, 263, 295, 294), (282, 283, 315, 314), (260, 261, 293, 292), (271, 272, 304, 303), (280, 281, 313, 312), (258, 259, 291, 290), (269, 270, 302, 301), (278, 279, 311, 310), (267, 268, 300, 299), (287, 288, 320, 319), (276, 277, 309, 308), (265, 266, 298, 297), (285, 286, 318, 317), (274, 275, 307, 306), (263, 264, 296, 295), (283, 284, 316, 315), (261, 262, 294, 293), (272, 273, 305, 304), (281, 282, 314, 313), (259, 260, 292, 291), (270, 271, 303, 302), (279, 280, 312, 311), (257, 258, 290, 289), (268, 269, 301, 300), (288, 257, 289, 320), (277, 278, 310, 309), (266, 267, 299, 298), (287, 286, 350, 351), (276, 275, 339, 340), (265, 264, 328, 329), (285, 284, 348, 349), (274, 273, 337, 338), (263, 262, 326, 327), (283, 282, 346, 347), (261, 260, 324, 325), (272, 271, 335, 336), (281, 280, 344, 345), (259, 258, 322, 323), (270, 269, 333, 334), (279, 278, 342, 343), (268, 267, 331, 332), (288, 287, 351, 352), (277, 276, 340, 341), (266, 265, 329, 330), (286, 285, 349, 350), (275, 274, 338, 339), (264, 263, 327, 328), (284, 283, 347, 348), (262, 261, 325, 326), (273, 272, 336, 337), (282, 281, 345, 346), (260, 259, 323, 324), (271, 270, 334, 335), (280, 279, 343, 344), (258, 257, 321, 322), (269, 268, 332, 333), (257, 288, 352, 321), (278, 277, 341, 342), (267, 266, 330, 331), (376, 377, 409, 408), (354, 355, 387, 386), (365, 366, 398, 397), (374, 375, 407, 406), (363, 364, 396, 395), (383, 384, 416, 415), (372, 373, 405, 404), (361, 362, 394, 393), (381, 382, 414, 413), (370, 371, 403, 402), (359, 360, 392, 391), (379, 380, 412, 411), (357, 358, 390, 389), (368, 369, 401, 400), (377, 378, 410, 409), (355, 356, 388, 387), (366, 367, 399, 398), (375, 376, 408, 407), (353, 354, 386, 385), (364, 365, 397, 396), (384, 353, 385, 416), (373, 374, 406, 405), (362, 363, 395, 394), (382, 383, 415, 414), (371, 372, 404, 403), (360, 361, 393, 392), (380, 381, 413, 412), (369, 370, 402, 401), (358, 359, 391, 390), (378, 379, 411, 410), (356, 357, 389, 388), (367, 368, 400, 399), (386, 387, 388, 389, 390, 391, 392, 393, 394, 395, 396, 397, 398, 399, 400, 401, 402, 403, 404, 405, 406, 407, 408, 409, 410, 411, 412, 413, 414, 415, 416, 385), (320, 418, 417, 319), (384, 419, 418, 320), (383, 420, 419, 384), (319, 417, 420, 383), (309, 422, 421, 308), (373, 423, 422, 309), (372, 424, 423, 373), (308, 421, 424, 372), (298, 426, 425, 297), (362, 427, 426, 298), (361, 428, 427, 362), (297, 425, 428, 361), (318, 430, 429, 317), (382, 431, 430, 318), (381, 432, 431, 382), (317, 429, 432, 381), (307, 434, 433, 306), (371, 435, 434, 307), (370, 436, 435, 371), (306, 433, 436, 370), (296, 438, 437, 295), (360, 439, 438, 296), (359, 440, 439, 360), (295, 437, 440, 359), (316, 442, 441, 315), (380, 443, 442, 316), (379, 444, 443, 380), (315, 441, 444, 379), (294, 446, 445, 293), (358, 447, 446, 294), (357, 448, 447, 358), (293, 445, 448, 357), (305, 450, 449, 304), (369, 451, 450, 305), (368, 452, 451, 369), (304, 449, 452, 368), (314, 454, 453, 313), (378, 455, 454, 314), (377, 456, 455, 378), (313, 453, 456, 377), (292, 458, 457, 291), (356, 459, 458, 292), (355, 460, 459, 356), (291, 457, 460, 355), (303, 462, 461, 302), (367, 463, 462, 303), (366, 464, 463, 367), (302, 461, 464, 366), (312, 466, 465, 311), (376, 467, 466, 312), (375, 468, 467, 376), (311, 465, 468, 375), (290, 470, 469, 289), (354, 471, 470, 290), (353, 472, 471, 354), (289, 469, 472, 353), (301, 474, 473, 300), (365, 475, 474, 301), (364, 476, 475, 365), (300, 473, 476, 364), (289, 478, 477, 320), (353, 479, 478, 289), (384, 480, 479, 353), (320, 477, 480, 384), (310, 482, 481, 309), (374, 483, 482, 310), (373, 484, 483, 374), (309, 481, 484, 373), (299, 486, 485, 298), (363, 487, 486, 299), (362, 488, 487, 363), (298, 485, 488, 362), (319, 490, 489, 318), (383, 491, 490, 319), (382, 492, 491, 383), (318, 489, 492, 382), (308, 494, 493, 307), (372, 495, 494, 308), (371, 496, 495, 372), (307, 493, 496, 371), (297, 498, 497, 296), (361, 499, 498, 297), (360, 500, 499, 361), (296, 497, 500, 360), (317, 502, 501, 316), (381, 503, 502, 317), (380, 504, 503, 381), (316, 501, 504, 380), (306, 506, 505, 305), (370, 507, 506, 306), (369, 508, 507, 370), (305, 505, 508, 369), (295, 510, 509, 294), (359, 511, 510, 295), (358, 512, 511, 359), (294, 509, 512, 358), (315, 514, 513, 314), (379, 515, 514, 315), (378, 516, 515, 379), (314, 513, 516, 378), (293, 518, 517, 292), (357, 519, 518, 293), (356, 520, 519, 357), (292, 517, 520, 356), (304, 522, 521, 303), (368, 523, 522, 304), (367, 524, 523, 368), (303, 521, 524, 367), (313, 526, 525, 312), (377, 527, 526, 313), (376, 528, 527, 377), (312, 525, 528, 376), (291, 530, 529, 290), (355, 531, 530, 291), (354, 532, 531, 355), (290, 529, 532, 354), (302, 534, 533, 301), (366, 535, 534, 302), (365, 536, 535, 366), (301, 533, 536, 365), (311, 538, 537, 310), (375, 539, 538, 311), (374, 540, 539, 375), (310, 537, 540, 374), (300, 542, 541, 299), (364, 543, 542, 300), (363, 544, 543, 364), (299, 541, 544, 363), (545, 546, 547, 548), (418, 546, 545, 417), (419, 547, 546, 418), (420, 548, 547, 419), (417, 545, 548, 420), (549, 550, 551, 552), (422, 550, 549, 421), (423, 551, 550, 422), (424, 552, 551, 423), (421, 549, 552, 424), (553, 554, 555, 556), (426, 554, 553, 425), (427, 555, 554, 426), (428, 556, 555, 427), (425, 553, 556, 428), (557, 558, 559, 560), (430, 558, 557, 429), (431, 559, 558, 430), (432, 560, 559, 431), (429, 557, 560, 432), (561, 562, 563, 564), (434, 562, 561, 433), (435, 563, 562, 434), (436, 564, 563, 435), (433, 561, 564, 436), (565, 566, 567, 568), (438, 566, 565, 437), (439, 567, 566, 438), (440, 568, 567, 439), (437, 565, 568, 440), (569, 570, 571, 572), (442, 570, 569, 441), (443, 571, 570, 442), (444, 572, 571, 443), (441, 569, 572, 444), (573, 574, 575, 576), (446, 574, 573, 445), (447, 575, 574, 446), (448, 576, 575, 447), (445, 573, 576, 448), (577, 578, 579, 580), (450, 578, 577, 449), (451, 579, 578, 450), (452, 580, 579, 451), (449, 577, 580, 452), (581, 582, 583, 584), (454, 582, 581, 453), (455, 583, 582, 454), (456, 584, 583, 455), (453, 581, 584, 456), (585, 586, 587, 588), (458, 586, 585, 457), (459, 587, 586, 458), (460, 588, 587, 459), (457, 585, 588, 460), (589, 590, 591, 592), (462, 590, 589, 461), (463, 591, 590, 462), (464, 592, 591, 463), (461, 589, 592, 464), (593, 594, 595, 596), (466, 594, 593, 465), (467, 595, 594, 466), (468, 596, 595, 467), (465, 593, 596, 468), (597, 598, 599, 600), (470, 598, 597, 469), (471, 599, 598, 470), (472, 600, 599, 471), (469, 597, 600, 472), (601, 602, 603, 604), (474, 602, 601, 473), (475, 603, 602, 474), (476, 604, 603, 475), (473, 601, 604, 476), (605, 606, 607, 608), (478, 606, 605, 477), (479, 607, 606, 478), (480, 608, 607, 479), (477, 605, 608, 480), (609, 610, 611, 612), (482, 610, 609, 481), (483, 611, 610, 482), (484, 612, 611, 483), (481, 609, 612, 484), (613, 614, 615, 616), (486, 614, 613, 485), (487, 615, 614, 486), (488, 616, 615, 487), (485, 613, 616, 488), (617, 618, 619, 620), (490, 618, 617, 489), (491, 619, 618, 490), (492, 620, 619, 491), (489, 617, 620, 492), (621, 622, 623, 624), (494, 622, 621, 493), (495, 623, 622, 494), (496, 624, 623, 495), (493, 621, 624, 496), (625, 626, 627, 628), (498, 626, 625, 497), (499, 627, 626, 498), (500, 628, 627, 499), (497, 625, 628, 500), (629, 630, 631, 632), (502, 630, 629, 501), (503, 631, 630, 502), (504, 632, 631, 503), (501, 629, 632, 504), (633, 634, 635, 636), (506, 634, 633, 505), (507, 635, 634, 506), (508, 636, 635, 507), (505, 633, 636, 508), (637, 638, 639, 640), (510, 638, 637, 509), (511, 639, 638, 510), (512, 640, 639, 511), (509, 637, 640, 512), (641, 642, 643, 644), (514, 642, 641, 513), (515, 643, 642, 514), (516, 644, 643, 515), (513, 641, 644, 516), (645, 646, 647, 648), (518, 646, 645, 517), (519, 647, 646, 518), (520, 648, 647, 519), (517, 645, 648, 520), (649, 650, 651, 652), (522, 650, 649, 521), (523, 651, 650, 522), (524, 652, 651, 523), (521, 649, 652, 524), (653, 654, 655, 656), (526, 654, 653, 525), (527, 655, 654, 526), (528, 656, 655, 527), (525, 653, 656, 528), (657, 658, 659, 660), (530, 658, 657, 529), (531, 659, 658, 530), (532, 660, 659, 531), (529, 657, 660, 532), (661, 662, 663, 664), (534, 662, 661, 533), (535, 663, 662, 534), (536, 664, 663, 535), (533, 661, 664, 536), (665, 666, 667, 668), (538, 666, 665, 537), (539, 667, 666, 538), (540, 668, 667, 539), (537, 665, 668, 540), (669, 670, 671, 672), (542, 670, 669, 541), (543, 671, 670, 542), (544, 672, 671, 543), (541, 669, 672, 544), (701, 733, 734, 702), (690, 722, 723, 691), (679, 711, 712, 680), (699, 731, 732, 700), (677, 709, 710, 678), (688, 720, 721, 689), (697, 729, 730, 698), (675, 707, 708, 676), (686, 718, 719, 687), (695, 727, 728, 696), (673, 705, 706, 674), (684, 716, 717, 685), (704, 736, 705, 673), (693, 725, 726, 694), (682, 714, 715, 683), (702, 734, 735, 703), (691, 723, 724, 692), (680, 712, 713, 681), (700, 732, 733, 701), (689, 721, 722, 690), (678, 710, 711, 679), (698, 730, 731, 699), (676, 708, 709, 677), (687, 719, 720, 688), (696, 728, 729, 697), (674, 706, 707, 675), (685, 717, 718, 686), (694, 726, 727, 695), (683, 715, 716, 684), (703, 735, 736, 704), (692, 724, 725, 693), (681, 713, 714, 682), (765, 766, 798, 797), (754, 755, 787, 786), (743, 744, 776, 775), (763, 764, 796, 795), (741, 742, 774, 773), (752, 753, 785, 784), (761, 762, 794, 793), (739, 740, 772, 771), (750, 751, 783, 782), (759, 760, 792, 791), (737, 738, 770, 769), (748, 749, 781, 780), (768, 737, 769, 800), (757, 758, 790, 789), (746, 747, 779, 778), (766, 767, 799, 798), (755, 756, 788, 787), (744, 745, 777, 776), (764, 765, 797, 796), (753, 754, 786, 785), (742, 743, 775, 774), (762, 763, 795, 794), (740, 741, 773, 772), (751, 752, 784, 783), (760, 761, 793, 792), (738, 739, 771, 770), (749, 750, 782, 781), (758, 759, 791, 790), (747, 748, 780, 779), (767, 768, 800, 799), (756, 757, 789, 788), (745, 746, 778, 777), (865, 866, 751, 750), (801, 802, 787, 788), (867, 868, 766, 765), (869, 870, 744, 743), (803, 804, 780, 781), (805, 806, 795, 796), (871, 872, 759, 758), (807, 808, 773, 774), (866, 873, 752, 751), (809, 801, 788, 789), (868, 874, 767, 766), (870, 875, 745, 744), (810, 803, 781, 782), (811, 805, 796, 797), (872, 876, 760, 759), (877, 878, 738, 737), (812, 807, 774, 775), (813, 809, 789, 790), (873, 879, 753, 752), (874, 880, 768, 767), (875, 881, 746, 745), (814, 810, 782, 783), (815, 811, 797, 798), (876, 882, 761, 760), (878, 883, 739, 738), (816, 812, 775, 776), (817, 813, 790, 791), (879, 884, 754, 753), (880, 877, 737, 768), (881, 885, 747, 746), (818, 814, 783, 784), (819, 815, 798, 799), (882, 886, 762, 761), (883, 887, 740, 739), (820, 816, 776, 777), (821, 817, 791, 792), (884, 888, 755, 754), (822, 823, 769, 770), (885, 889, 748, 747), (824, 818, 784, 785), (825, 819, 799, 800), (886, 890, 763, 762), (887, 891, 741, 740), (826, 820, 777, 778), (827, 821, 792, 793), (888, 892, 756, 755), (828, 822, 770, 771), (829, 824, 785, 786), (889, 893, 749, 748), (823, 825, 800, 769), (890, 894, 764, 763), (830, 826, 778, 779), (891, 895, 742, 741), (831, 827, 793, 794), (892, 896, 757, 756), (832, 828, 771, 772), (893, 865, 750, 749), (802, 829, 786, 787), (894, 867, 765, 764), (895, 869, 743, 742), (804, 830, 779, 780), (806, 831, 794, 795), (896, 871, 758, 757), (808, 832, 772, 773), (833, 860, 802, 801), (834, 861, 804, 803), (835, 862, 806, 805), (836, 863, 808, 807), (837, 833, 801, 809), (838, 834, 803, 810), (839, 835, 805, 811), (840, 836, 807, 812), (841, 837, 809, 813), (842, 838, 810, 814), (843, 839, 811, 815), (844, 840, 812, 816), (845, 841, 813, 817), (846, 842, 814, 818), (847, 843, 815, 819), (848, 844, 816, 820), (849, 845, 817, 821), (850, 864, 823, 822), (851, 846, 818, 824), (852, 847, 819, 825), (853, 848, 820, 826), (854, 849, 821, 827), (855, 850, 822, 828), (856, 851, 824, 829), (864, 852, 825, 823), (857, 853, 826, 830), (858, 854, 827, 831), (859, 855, 828, 832), (860, 856, 829, 802), (861, 857, 830, 804), (862, 858, 831, 806), (863, 859, 832, 808), (724, 723, 860, 833), (717, 716, 861, 834), (732, 731, 862, 835), (710, 709, 863, 836), (725, 724, 833, 837), (718, 717, 834, 838), (733, 732, 835, 839), (711, 710, 836, 840), (726, 725, 837, 841), (719, 718, 838, 842), (734, 733, 839, 843), (712, 711, 840, 844), (727, 726, 841, 845), (720, 719, 842, 846), (735, 734, 843, 847), (713, 712, 844, 848), (728, 727, 845, 849), (706, 705, 864, 850), (721, 720, 846, 851), (736, 735, 847, 852), (714, 713, 848, 853), (729, 728, 849, 854), (707, 706, 850, 855), (722, 721, 851, 856), (705, 736, 852, 864), (715, 714, 853, 857), (730, 729, 854, 858), (708, 707, 855, 859), (723, 722, 856, 860), (716, 715, 857, 861), (731, 730, 858, 862), (709, 708, 859, 863), (686, 687, 866, 865), (701, 702, 868, 867), (679, 680, 870, 869), (694, 695, 872, 871), (687, 688, 873, 866), (702, 703, 874, 868), (680, 681, 875, 870), (695, 696, 876, 872), (673, 674, 878, 877), (688, 689, 879, 873), (703, 704, 880, 874), (681, 682, 881, 875), (696, 697, 882, 876), (674, 675, 883, 878), (689, 690, 884, 879), (704, 673, 877, 880), (682, 683, 885, 881), (697, 698, 886, 882), (675, 676, 887, 883), (690, 691, 888, 884), (683, 684, 889, 885), (698, 699, 890, 886), (676, 677, 891, 887), (691, 692, 892, 888), (684, 685, 893, 889), (699, 700, 894, 890), (677, 678, 895, 891), (692, 693, 896, 892), (685, 686, 865, 893), (700, 701, 867, 894), (678, 679, 869, 895), (693, 694, 871, 896)])
me_sphere.polygons.foreach_set('use_smooth', [True] * 865)
me_sphere.polygons.foreach_set('material_index', [0, 0, 0, 0, 0, 0, 0, 0, 0, 0, 0, 0, 0, 0, 0, 0, 0, 0, 0, 0, 0, 0, 0, 0, 0, 0, 0, 0, 0, 0, 0, 0, 0, 0, 0, 0, 0, 0, 0, 0, 0, 0, 0, 0, 0, 0, 0, 0, 0, 0, 0, 0, 0, 0, 0, 0, 0, 0, 0, 0, 0, 0, 0, 0, 0, 0, 0, 0, 0, 0, 0, 0, 0, 0, 0, 0, 0, 0, 0, 0, 0, 0, 0, 0, 0, 0, 0, 0, 0, 0, 0, 0, 0, 0, 0, 0, 0, 0, 0, 0, 0, 0, 0, 0, 0, 0, 0, 0, 0, 0, 0, 0, 0, 0, 0, 0, 0, 0, 0, 0, 0, 0, 0, 0, 0, 0, 0, 0, 0, 0, 0, 0, 0, 0, 0, 0, 0, 0, 0, 0, 0, 0, 0, 0, 0, 0, 0, 0, 0, 0, 0, 0, 0, 0, 0, 0, 0, 0, 0, 0, 0, 0, 0, 0, 0, 0, 0, 0, 0, 0, 0, 0, 0, 0, 0, 0, 0, 0, 0, 0, 0, 0, 0, 0, 0, 0, 0, 0, 0, 0, 0, 0, 0, 0, 0, 0, 0, 0, 0, 0, 0, 0, 0, 0, 0, 0, 0, 0, 0, 0, 0, 0, 0, 0, 0, 0, 0, 0, 0, 0, 0, 0, 0, 0, 0, 0, 0, 0, 0, 0, 0, 0, 0, 0, 0, 0, 0, 0, 0, 0, 0, 0, 0, 0, 0, 0, 0, 0, 0, 0, 0, 0, 0, 0, 0, 0, 1, 1, 1, 1, 1, 1, 1, 1, 1, 1, 1, 1, 1, 1, 1, 1, 1, 1, 1, 1, 1, 1, 1, 1, 1, 1, 1, 1, 1, 1, 1, 1, 1, 1, 1, 1, 1, 1, 1, 1, 1, 1, 1, 1, 1, 1, 1, 1, 1, 1, 1, 1, 1, 1, 1, 1, 1, 1, 1, 1, 1, 1, 1, 1, 1, 1, 1, 1, 1, 1, 1, 1, 1, 1, 1, 1, 1, 1, 1, 1, 1, 1, 1, 1, 1, 1, 1, 1, 1, 1, 1, 1, 1, 1, 1, 1, 1, 1, 1, 1, 1, 1, 1, 1, 1, 1, 1, 1, 1, 1, 1, 1, 1, 1, 1, 1, 1, 1, 1, 1, 1, 1, 1, 1, 1, 1, 1, 1, 1, 1, 1, 1, 1, 1, 1, 1, 1, 1, 1, 1, 1, 1, 1, 1, 1, 1, 1, 1, 1, 1, 1, 1, 1, 1, 1, 1, 1, 1, 1, 1, 1, 1, 1, 1, 1, 1, 1, 1, 1, 1, 1, 1, 1, 1, 1, 1, 1, 1, 1, 1, 1, 1, 1, 1, 1, 1, 1, 1, 1, 1, 1, 1, 1, 1, 1, 1, 1, 1, 1, 1, 1, 1, 1, 1, 1, 1, 1, 1, 1, 1, 1, 1, 1, 1, 1, 1, 1, 1, 1, 1, 1, 1, 1, 1, 1, 1, 1, 1, 1, 1, 1, 1, 1, 1, 1, 1, 1, 1, 1, 1, 1, 1, 1, 1, 1, 1, 1, 1, 1, 1, 1, 1, 1, 1, 1, 1, 1, 1, 1, 1, 1, 1, 1, 1, 1, 1, 1, 1, 1, 1, 1, 1, 1, 1, 1, 1, 1, 1, 1, 1, 1, 1, 1, 1, 1, 1, 1, 1, 1, 1, 1, 1, 1, 1, 1, 1, 1, 1, 1, 1, 1, 1, 1, 1, 1, 1, 1, 1, 1, 1, 1, 1, 1, 1, 1, 1, 1, 1, 1, 1, 1, 1, 1, 1, 1, 1, 1, 1, 1, 1, 1, 1, 1, 1, 1, 1, 1, 1, 1, 1, 1, 1, 1, 1, 1, 1, 1, 1, 1, 1, 1, 1, 1, 1, 1, 1, 1, 1, 1, 1, 1, 1, 1, 1, 1, 1, 1, 1, 1, 1, 1, 1, 1, 1, 1, 1, 1, 1, 1, 1, 1, 1, 1, 1, 1, 2, 2, 2, 2, 2, 2, 2, 2, 2, 2, 2, 2, 2, 2, 2, 2, 2, 2, 2, 2, 2, 2, 2, 2, 2, 2, 2, 2, 2, 2, 2, 2, 2, 2, 2, 2, 2, 2, 2, 2, 2, 2, 2, 2, 2, 2, 2, 2, 2, 2, 2, 2, 2, 2, 2, 2, 2, 2, 2, 2, 2, 2, 2, 2, 2, 2, 2, 2, 2, 2, 2, 2, 2, 2, 2, 2, 2, 2, 2, 2, 2, 2, 2, 2, 2, 2, 2, 2, 2, 2, 2, 2, 2, 2, 2, 2, 2, 2, 2, 2, 2, 2, 2, 2, 2, 2, 2, 2, 2, 2, 2, 2, 2, 2, 2, 2, 2, 2, 2, 2, 2, 2, 2, 2, 2, 2, 2, 2, 2, 2, 2, 2, 2, 2, 2, 2, 2, 2, 2, 2, 2, 2, 2, 2, 2, 2, 2, 2, 2, 2, 2, 2, 2, 2, 2, 2, 2, 2, 2, 2, 2, 2, 2, 2, 2, 2, 2, 2, 2, 2, 2, 2, 2, 2, 2, 2, 2, 2, 2, 2, 2, 2, 2, 2, 2, 2, 2, 2, 2, 2, 2, 2, 2, 2, 2, 2, 2, 2, 2, 2, 2, 2, 2, 2, 2, 2, 2, 2, 2, 2, 2, 2, 2, 2, 2, 2, 2, 2, 2, 2, 2, 2, 2, 2])
me_sphere.materials.append(mat_stone)
me_sphere.materials.append(mat_front)
me_sphere.materials.append(mat_back)
me_sphere.use_remesh_preserve_volume = False
me_sphere.use_remesh_preserve_attributes = False
me_sphere.use_mirror_vertex_groups = False
me_sphere.update()

# ---- objects
ob_plane_002 = bpy.data.objects.new('Plane.002', me_plane_002)
ob_plane_001 = bpy.data.objects.new('Plane.001', me_plane_001)
ob_plane = bpy.data.objects.new('Plane', me_plane)
ob_sphere = bpy.data.objects.new('Sphere', me_sphere)
ob_lamp = bpy.data.objects.new('Lamp', light_lamp)
ob_camera = bpy.data.objects.new('Camera', cam_camera)

# ---- transforms, parenting, visibility, modifiers, constraints
ob_plane_002.location = (3.008, -1.995, 3.011)
ob_plane_002.rotation_euler = (0.7854, 1.605e-16, 0.5934)
ob_plane_002.lineart.crease_threshold = 0.0
ob_plane_001.location = (-1.997, -1.995, 3.011)
ob_plane_001.rotation_euler = (0.7854, 1.605e-16, -0.5934)
ob_plane_001.lineart.crease_threshold = 0.0
ob_plane.location = (0.0, 0.0, 0.0)
ob_plane.scale = (10.0, 10.0, 10.0)
ob_plane.lineart.crease_threshold = 0.0
ob_sphere.location = (0.008721, 0.05898, 0.7129)
ob_sphere.rotation_euler = (1.299, -0.123, 0.03189)
ob_sphere.scale = (0.35, 0.5, 0.25)
ob_sphere.lineart.crease_threshold = 0.0
_m = ob_sphere.modifiers.new('Subsurf', 'SUBSURF')
_m.uv_smooth = 'PRESERVE_CORNERS'
_m.levels = 3
_m.render_levels = 3
_m.show_only_control_edges = False
ob_lamp.location = (4.076, 1.005, 5.904)
ob_lamp.rotation_euler = (0.6503, 0.05522, 1.866)
ob_lamp.lock_rotations_4d = False
ob_lamp.empty_display_type = 'ARROWS'
ob_lamp.color = (0.0, 0.0, 0.0, 0.0)
ob_lamp.lineart.crease_threshold = 0.0
ob_camera.location = (0.9404, -10.54, 1.468)
ob_camera.rotation_euler = (1.491, 7.36e-07, 0.118)
ob_camera.scale = (1.0, 1.0, 1.0)
ob_camera.lock_rotations_4d = False
ob_camera.empty_display_type = 'ARROWS'
ob_camera.color = (0.0, 0.0, 0.0, 0.0)
ob_camera.display_type = 'WIRE'
ob_camera.lineart.crease_threshold = 0.0

# ---- collection membership
col_collection_1.objects.link(ob_plane_002)
col_collection_1.objects.link(ob_plane_001)
col_collection_1.objects.link(ob_plane)
col_collection_1.objects.link(ob_sphere)
col_collection_1.objects.link(ob_lamp)
col_collection_1.objects.link(ob_camera)

# ---- scene / render settings (as saved in the file)
scene.camera = ob_camera
scene.frame_start = 1; scene.frame_end = 250; scene.frame_set(1)
scene.render.engine = 'CYCLES'
scene.render.resolution_percentage = 50
scene.render.dither_intensity = 0.0
scene.render.use_border = True
scene.cycles.use_denoising = False
scene.cycles.samples = 10
scene.cycles.sampling_pattern = 'TABULATED_SOBOL'
scene.cycles.light_sampling_threshold = 0.0
scene.cycles.use_adaptive_sampling = False
scene.cycles.use_light_tree = False
scene.cycles.blur_glossy = 0.0
scene.cycles.pixel_filter_type = 'GAUSSIAN'
scene.cycles.sample_clamp_indirect = 0.0
scene.view_settings.view_transform = 'Standard'
bpy.context.view_layer.update()
